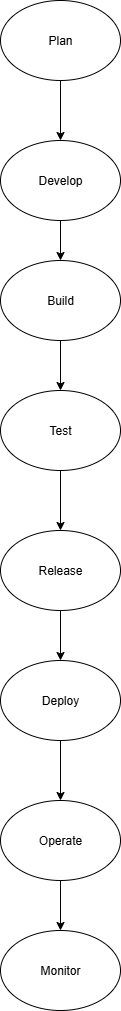

The diagram above was exported from draw.io. Its source (the exported page's mxGraphModel, read from the mxfile embedded in the PNG):
<mxGraphModel dx="2316" dy="1249" grid="1" gridSize="10" guides="1" tooltips="1" connect="1" arrows="1" fold="1" page="1" pageScale="1" pageWidth="850" pageHeight="1100" math="0" shadow="0">
  <root>
    <mxCell id="0" />
    <mxCell id="1" parent="0" />
    <mxCell id="L-gIYN7PHuRehBMQ44CM-3" style="edgeStyle=orthogonalEdgeStyle;rounded=0;orthogonalLoop=1;jettySize=auto;html=1;exitX=0.5;exitY=1;exitDx=0;exitDy=0;" edge="1" parent="1" source="L-gIYN7PHuRehBMQ44CM-1" target="L-gIYN7PHuRehBMQ44CM-2">
      <mxGeometry relative="1" as="geometry" />
    </mxCell>
    <mxCell id="L-gIYN7PHuRehBMQ44CM-1" value="Plan" style="ellipse;whiteSpace=wrap;html=1;" vertex="1" parent="1">
      <mxGeometry x="365" y="30" width="120" height="80" as="geometry" />
    </mxCell>
    <mxCell id="L-gIYN7PHuRehBMQ44CM-5" style="edgeStyle=orthogonalEdgeStyle;rounded=0;orthogonalLoop=1;jettySize=auto;html=1;exitX=0.5;exitY=1;exitDx=0;exitDy=0;entryX=0.5;entryY=0;entryDx=0;entryDy=0;" edge="1" parent="1" source="L-gIYN7PHuRehBMQ44CM-2" target="L-gIYN7PHuRehBMQ44CM-4">
      <mxGeometry relative="1" as="geometry" />
    </mxCell>
    <mxCell id="L-gIYN7PHuRehBMQ44CM-2" value="Develop" style="ellipse;whiteSpace=wrap;html=1;" vertex="1" parent="1">
      <mxGeometry x="365" y="170" width="120" height="80" as="geometry" />
    </mxCell>
    <mxCell id="L-gIYN7PHuRehBMQ44CM-7" style="edgeStyle=orthogonalEdgeStyle;rounded=0;orthogonalLoop=1;jettySize=auto;html=1;exitX=0.5;exitY=1;exitDx=0;exitDy=0;" edge="1" parent="1" source="L-gIYN7PHuRehBMQ44CM-4" target="L-gIYN7PHuRehBMQ44CM-6">
      <mxGeometry relative="1" as="geometry" />
    </mxCell>
    <mxCell id="L-gIYN7PHuRehBMQ44CM-4" value="Build" style="ellipse;whiteSpace=wrap;html=1;" vertex="1" parent="1">
      <mxGeometry x="365" y="290" width="120" height="80" as="geometry" />
    </mxCell>
    <mxCell id="L-gIYN7PHuRehBMQ44CM-9" value="" style="edgeStyle=orthogonalEdgeStyle;rounded=0;orthogonalLoop=1;jettySize=auto;html=1;" edge="1" parent="1" source="L-gIYN7PHuRehBMQ44CM-6" target="L-gIYN7PHuRehBMQ44CM-8">
      <mxGeometry relative="1" as="geometry" />
    </mxCell>
    <mxCell id="L-gIYN7PHuRehBMQ44CM-6" value="Test" style="ellipse;whiteSpace=wrap;html=1;" vertex="1" parent="1">
      <mxGeometry x="365" y="420" width="120" height="80" as="geometry" />
    </mxCell>
    <mxCell id="L-gIYN7PHuRehBMQ44CM-11" value="" style="edgeStyle=orthogonalEdgeStyle;rounded=0;orthogonalLoop=1;jettySize=auto;html=1;" edge="1" parent="1" source="L-gIYN7PHuRehBMQ44CM-8" target="L-gIYN7PHuRehBMQ44CM-10">
      <mxGeometry relative="1" as="geometry" />
    </mxCell>
    <mxCell id="L-gIYN7PHuRehBMQ44CM-8" value="Release" style="ellipse;whiteSpace=wrap;html=1;" vertex="1" parent="1">
      <mxGeometry x="365" y="560" width="120" height="80" as="geometry" />
    </mxCell>
    <mxCell id="L-gIYN7PHuRehBMQ44CM-13" value="" style="edgeStyle=orthogonalEdgeStyle;rounded=0;orthogonalLoop=1;jettySize=auto;html=1;" edge="1" parent="1" source="L-gIYN7PHuRehBMQ44CM-10" target="L-gIYN7PHuRehBMQ44CM-12">
      <mxGeometry relative="1" as="geometry" />
    </mxCell>
    <mxCell id="L-gIYN7PHuRehBMQ44CM-10" value="Deploy" style="ellipse;whiteSpace=wrap;html=1;" vertex="1" parent="1">
      <mxGeometry x="365" y="690" width="120" height="80" as="geometry" />
    </mxCell>
    <mxCell id="L-gIYN7PHuRehBMQ44CM-15" value="" style="edgeStyle=orthogonalEdgeStyle;rounded=0;orthogonalLoop=1;jettySize=auto;html=1;" edge="1" parent="1" source="L-gIYN7PHuRehBMQ44CM-12" target="L-gIYN7PHuRehBMQ44CM-14">
      <mxGeometry relative="1" as="geometry" />
    </mxCell>
    <mxCell id="L-gIYN7PHuRehBMQ44CM-12" value="Operate" style="ellipse;whiteSpace=wrap;html=1;" vertex="1" parent="1">
      <mxGeometry x="365" y="830" width="120" height="80" as="geometry" />
    </mxCell>
    <mxCell id="L-gIYN7PHuRehBMQ44CM-14" value="Monitor" style="ellipse;whiteSpace=wrap;html=1;" vertex="1" parent="1">
      <mxGeometry x="365" y="960" width="120" height="80" as="geometry" />
    </mxCell>
  </root>
</mxGraphModel>